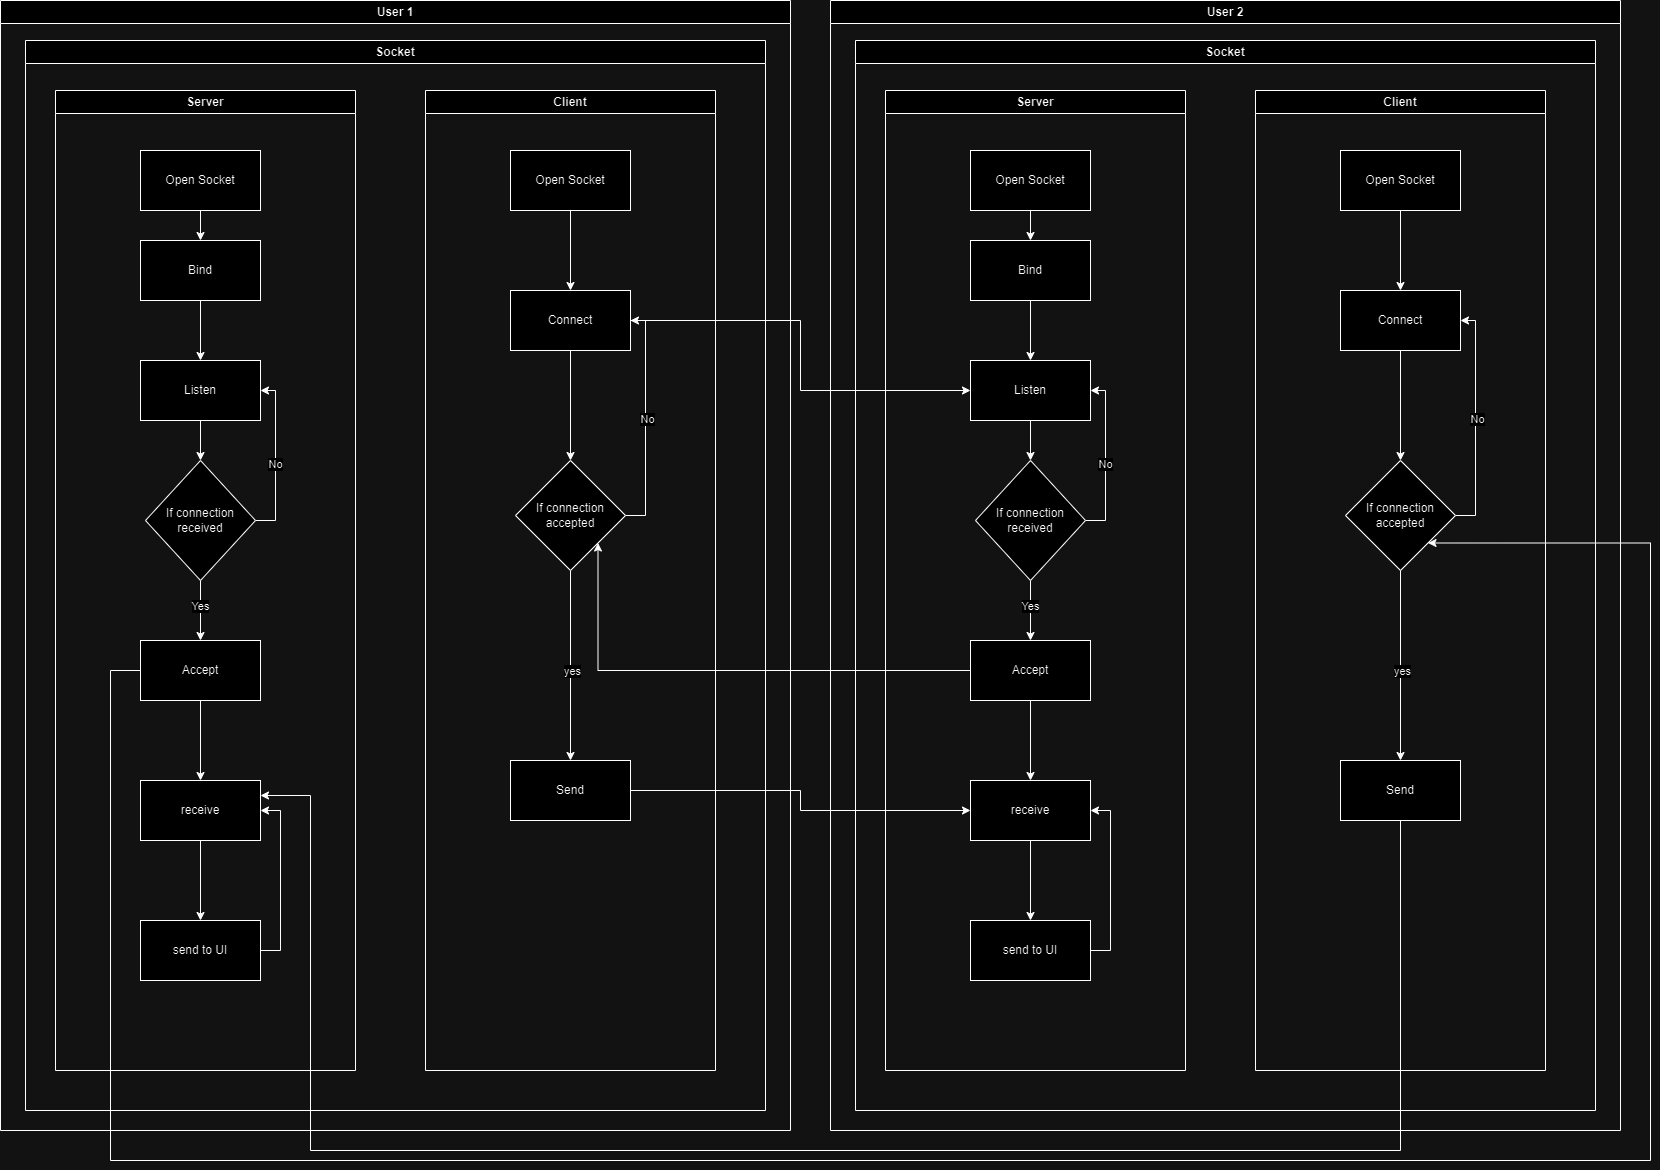

The diagram above was exported from draw.io. Its source (the exported page's mxGraphModel, read from the mxfile embedded in the PNG):
<mxGraphModel dx="3750" dy="1393" grid="1" gridSize="10" guides="1" tooltips="1" connect="1" arrows="1" fold="1" page="1" pageScale="1" pageWidth="3300" pageHeight="4681" math="0" shadow="0">
  <root>
    <mxCell id="0" />
    <mxCell id="1" parent="0" />
    <mxCell id="OcEhKg5Vft2kuNb7pSX_-34" value="User 1" style="swimlane;whiteSpace=wrap;html=1;" parent="1" vertex="1">
      <mxGeometry x="110" y="50" width="790" height="1130" as="geometry" />
    </mxCell>
    <mxCell id="OcEhKg5Vft2kuNb7pSX_-1" value="Socket" style="swimlane;whiteSpace=wrap;html=1;" parent="OcEhKg5Vft2kuNb7pSX_-34" vertex="1">
      <mxGeometry x="25" y="40" width="740" height="1070" as="geometry" />
    </mxCell>
    <mxCell id="OcEhKg5Vft2kuNb7pSX_-2" value="Server" style="swimlane;whiteSpace=wrap;html=1;" parent="OcEhKg5Vft2kuNb7pSX_-1" vertex="1">
      <mxGeometry x="30" y="50" width="300" height="980" as="geometry" />
    </mxCell>
    <mxCell id="OcEhKg5Vft2kuNb7pSX_-3" value="" style="edgeStyle=orthogonalEdgeStyle;rounded=0;orthogonalLoop=1;jettySize=auto;html=1;" parent="OcEhKg5Vft2kuNb7pSX_-2" source="OcEhKg5Vft2kuNb7pSX_-4" target="OcEhKg5Vft2kuNb7pSX_-6" edge="1">
      <mxGeometry relative="1" as="geometry" />
    </mxCell>
    <mxCell id="OcEhKg5Vft2kuNb7pSX_-4" value="Open Socket" style="rounded=0;whiteSpace=wrap;html=1;" parent="OcEhKg5Vft2kuNb7pSX_-2" vertex="1">
      <mxGeometry x="85" y="60" width="120" height="60" as="geometry" />
    </mxCell>
    <mxCell id="OcEhKg5Vft2kuNb7pSX_-5" value="" style="edgeStyle=orthogonalEdgeStyle;rounded=0;orthogonalLoop=1;jettySize=auto;html=1;" parent="OcEhKg5Vft2kuNb7pSX_-2" source="OcEhKg5Vft2kuNb7pSX_-6" target="OcEhKg5Vft2kuNb7pSX_-8" edge="1">
      <mxGeometry relative="1" as="geometry" />
    </mxCell>
    <mxCell id="OcEhKg5Vft2kuNb7pSX_-6" value="Bind" style="rounded=0;whiteSpace=wrap;html=1;" parent="OcEhKg5Vft2kuNb7pSX_-2" vertex="1">
      <mxGeometry x="85" y="150" width="120" height="60" as="geometry" />
    </mxCell>
    <mxCell id="OcEhKg5Vft2kuNb7pSX_-7" style="edgeStyle=orthogonalEdgeStyle;rounded=0;orthogonalLoop=1;jettySize=auto;html=1;" parent="OcEhKg5Vft2kuNb7pSX_-2" source="OcEhKg5Vft2kuNb7pSX_-8" target="OcEhKg5Vft2kuNb7pSX_-15" edge="1">
      <mxGeometry relative="1" as="geometry" />
    </mxCell>
    <mxCell id="OcEhKg5Vft2kuNb7pSX_-8" value="Listen" style="rounded=0;whiteSpace=wrap;html=1;" parent="OcEhKg5Vft2kuNb7pSX_-2" vertex="1">
      <mxGeometry x="85" y="270" width="120" height="60" as="geometry" />
    </mxCell>
    <mxCell id="OcEhKg5Vft2kuNb7pSX_-9" value="" style="edgeStyle=orthogonalEdgeStyle;rounded=0;orthogonalLoop=1;jettySize=auto;html=1;" parent="OcEhKg5Vft2kuNb7pSX_-2" source="OcEhKg5Vft2kuNb7pSX_-10" target="OcEhKg5Vft2kuNb7pSX_-17" edge="1">
      <mxGeometry relative="1" as="geometry" />
    </mxCell>
    <mxCell id="OcEhKg5Vft2kuNb7pSX_-10" value="Accept" style="rounded=0;whiteSpace=wrap;html=1;" parent="OcEhKg5Vft2kuNb7pSX_-2" vertex="1">
      <mxGeometry x="85" y="550" width="120" height="60" as="geometry" />
    </mxCell>
    <mxCell id="OcEhKg5Vft2kuNb7pSX_-11" value="" style="edgeStyle=orthogonalEdgeStyle;rounded=0;orthogonalLoop=1;jettySize=auto;html=1;" parent="OcEhKg5Vft2kuNb7pSX_-2" source="OcEhKg5Vft2kuNb7pSX_-15" target="OcEhKg5Vft2kuNb7pSX_-10" edge="1">
      <mxGeometry relative="1" as="geometry">
        <mxPoint x="10" y="430" as="targetPoint" />
      </mxGeometry>
    </mxCell>
    <mxCell id="OcEhKg5Vft2kuNb7pSX_-12" value="Yes" style="edgeLabel;html=1;align=center;verticalAlign=middle;resizable=0;points=[];" parent="OcEhKg5Vft2kuNb7pSX_-11" vertex="1" connectable="0">
      <mxGeometry x="-0.1782" y="-1" relative="1" as="geometry">
        <mxPoint as="offset" />
      </mxGeometry>
    </mxCell>
    <mxCell id="OcEhKg5Vft2kuNb7pSX_-13" value="" style="edgeStyle=orthogonalEdgeStyle;rounded=0;orthogonalLoop=1;jettySize=auto;html=1;entryX=1;entryY=0.5;entryDx=0;entryDy=0;exitX=1;exitY=0.5;exitDx=0;exitDy=0;" parent="OcEhKg5Vft2kuNb7pSX_-2" source="OcEhKg5Vft2kuNb7pSX_-15" target="OcEhKg5Vft2kuNb7pSX_-8" edge="1">
      <mxGeometry relative="1" as="geometry">
        <mxPoint x="275" y="430" as="targetPoint" />
      </mxGeometry>
    </mxCell>
    <mxCell id="OcEhKg5Vft2kuNb7pSX_-14" value="No" style="edgeLabel;html=1;align=center;verticalAlign=middle;resizable=0;points=[];" parent="OcEhKg5Vft2kuNb7pSX_-13" vertex="1" connectable="0">
      <mxGeometry x="-0.0531" y="1" relative="1" as="geometry">
        <mxPoint as="offset" />
      </mxGeometry>
    </mxCell>
    <mxCell id="OcEhKg5Vft2kuNb7pSX_-15" value="If connection received" style="rhombus;whiteSpace=wrap;html=1;" parent="OcEhKg5Vft2kuNb7pSX_-2" vertex="1">
      <mxGeometry x="90" y="370" width="110" height="120" as="geometry" />
    </mxCell>
    <mxCell id="OcEhKg5Vft2kuNb7pSX_-16" value="" style="edgeStyle=orthogonalEdgeStyle;rounded=0;orthogonalLoop=1;jettySize=auto;html=1;" parent="OcEhKg5Vft2kuNb7pSX_-2" source="OcEhKg5Vft2kuNb7pSX_-17" target="OcEhKg5Vft2kuNb7pSX_-19" edge="1">
      <mxGeometry relative="1" as="geometry" />
    </mxCell>
    <mxCell id="OcEhKg5Vft2kuNb7pSX_-17" value="receive" style="rounded=0;whiteSpace=wrap;html=1;" parent="OcEhKg5Vft2kuNb7pSX_-2" vertex="1">
      <mxGeometry x="85" y="690" width="120" height="60" as="geometry" />
    </mxCell>
    <mxCell id="OcEhKg5Vft2kuNb7pSX_-18" style="edgeStyle=orthogonalEdgeStyle;rounded=0;orthogonalLoop=1;jettySize=auto;html=1;entryX=1;entryY=0.5;entryDx=0;entryDy=0;" parent="OcEhKg5Vft2kuNb7pSX_-2" source="OcEhKg5Vft2kuNb7pSX_-19" target="OcEhKg5Vft2kuNb7pSX_-17" edge="1">
      <mxGeometry relative="1" as="geometry">
        <Array as="points">
          <mxPoint x="225" y="860" />
          <mxPoint x="225" y="720" />
        </Array>
      </mxGeometry>
    </mxCell>
    <mxCell id="OcEhKg5Vft2kuNb7pSX_-19" value="send to UI" style="rounded=0;whiteSpace=wrap;html=1;" parent="OcEhKg5Vft2kuNb7pSX_-2" vertex="1">
      <mxGeometry x="85" y="830" width="120" height="60" as="geometry" />
    </mxCell>
    <mxCell id="OcEhKg5Vft2kuNb7pSX_-20" value="Client" style="swimlane;whiteSpace=wrap;html=1;" parent="OcEhKg5Vft2kuNb7pSX_-1" vertex="1">
      <mxGeometry x="400" y="50" width="290" height="980" as="geometry" />
    </mxCell>
    <mxCell id="OcEhKg5Vft2kuNb7pSX_-21" value="" style="edgeStyle=orthogonalEdgeStyle;rounded=0;orthogonalLoop=1;jettySize=auto;html=1;" parent="OcEhKg5Vft2kuNb7pSX_-20" source="OcEhKg5Vft2kuNb7pSX_-22" target="OcEhKg5Vft2kuNb7pSX_-24" edge="1">
      <mxGeometry relative="1" as="geometry" />
    </mxCell>
    <mxCell id="OcEhKg5Vft2kuNb7pSX_-22" value="Open Socket" style="rounded=0;whiteSpace=wrap;html=1;" parent="OcEhKg5Vft2kuNb7pSX_-20" vertex="1">
      <mxGeometry x="85" y="60" width="120" height="60" as="geometry" />
    </mxCell>
    <mxCell id="OcEhKg5Vft2kuNb7pSX_-23" value="" style="edgeStyle=orthogonalEdgeStyle;rounded=0;orthogonalLoop=1;jettySize=auto;html=1;" parent="OcEhKg5Vft2kuNb7pSX_-20" source="OcEhKg5Vft2kuNb7pSX_-24" target="OcEhKg5Vft2kuNb7pSX_-29" edge="1">
      <mxGeometry relative="1" as="geometry" />
    </mxCell>
    <mxCell id="OcEhKg5Vft2kuNb7pSX_-24" value="Connect" style="rounded=0;whiteSpace=wrap;html=1;" parent="OcEhKg5Vft2kuNb7pSX_-20" vertex="1">
      <mxGeometry x="85" y="200" width="120" height="60" as="geometry" />
    </mxCell>
    <mxCell id="OcEhKg5Vft2kuNb7pSX_-25" value="" style="edgeStyle=orthogonalEdgeStyle;rounded=0;orthogonalLoop=1;jettySize=auto;html=1;" parent="OcEhKg5Vft2kuNb7pSX_-20" source="OcEhKg5Vft2kuNb7pSX_-29" target="OcEhKg5Vft2kuNb7pSX_-30" edge="1">
      <mxGeometry relative="1" as="geometry" />
    </mxCell>
    <mxCell id="OcEhKg5Vft2kuNb7pSX_-26" value="yes" style="edgeLabel;html=1;align=center;verticalAlign=middle;resizable=0;points=[];" parent="OcEhKg5Vft2kuNb7pSX_-25" vertex="1" connectable="0">
      <mxGeometry x="0.0463" y="1" relative="1" as="geometry">
        <mxPoint as="offset" />
      </mxGeometry>
    </mxCell>
    <mxCell id="OcEhKg5Vft2kuNb7pSX_-27" style="edgeStyle=orthogonalEdgeStyle;rounded=0;orthogonalLoop=1;jettySize=auto;html=1;entryX=1;entryY=0.5;entryDx=0;entryDy=0;exitX=1;exitY=0.5;exitDx=0;exitDy=0;" parent="OcEhKg5Vft2kuNb7pSX_-20" source="OcEhKg5Vft2kuNb7pSX_-29" target="OcEhKg5Vft2kuNb7pSX_-24" edge="1">
      <mxGeometry relative="1" as="geometry" />
    </mxCell>
    <mxCell id="OcEhKg5Vft2kuNb7pSX_-28" value="No" style="edgeLabel;html=1;align=center;verticalAlign=middle;resizable=0;points=[];" parent="OcEhKg5Vft2kuNb7pSX_-27" vertex="1" connectable="0">
      <mxGeometry x="0.0247" y="-1" relative="1" as="geometry">
        <mxPoint as="offset" />
      </mxGeometry>
    </mxCell>
    <mxCell id="OcEhKg5Vft2kuNb7pSX_-29" value="If connection accepted" style="rhombus;whiteSpace=wrap;html=1;rounded=0;" parent="OcEhKg5Vft2kuNb7pSX_-20" vertex="1">
      <mxGeometry x="90" y="370" width="110" height="110" as="geometry" />
    </mxCell>
    <mxCell id="OcEhKg5Vft2kuNb7pSX_-30" value="Send" style="whiteSpace=wrap;html=1;rounded=0;" parent="OcEhKg5Vft2kuNb7pSX_-20" vertex="1">
      <mxGeometry x="85" y="670" width="120" height="60" as="geometry" />
    </mxCell>
    <mxCell id="OcEhKg5Vft2kuNb7pSX_-35" value="User 2" style="swimlane;whiteSpace=wrap;html=1;" parent="1" vertex="1">
      <mxGeometry x="940" y="50" width="790" height="1130" as="geometry" />
    </mxCell>
    <mxCell id="OcEhKg5Vft2kuNb7pSX_-36" value="Socket" style="swimlane;whiteSpace=wrap;html=1;" parent="OcEhKg5Vft2kuNb7pSX_-35" vertex="1">
      <mxGeometry x="25" y="40" width="740" height="1070" as="geometry" />
    </mxCell>
    <mxCell id="OcEhKg5Vft2kuNb7pSX_-37" value="Server" style="swimlane;whiteSpace=wrap;html=1;" parent="OcEhKg5Vft2kuNb7pSX_-36" vertex="1">
      <mxGeometry x="30" y="50" width="300" height="980" as="geometry" />
    </mxCell>
    <mxCell id="OcEhKg5Vft2kuNb7pSX_-38" value="" style="edgeStyle=orthogonalEdgeStyle;rounded=0;orthogonalLoop=1;jettySize=auto;html=1;" parent="OcEhKg5Vft2kuNb7pSX_-37" source="OcEhKg5Vft2kuNb7pSX_-39" target="OcEhKg5Vft2kuNb7pSX_-41" edge="1">
      <mxGeometry relative="1" as="geometry" />
    </mxCell>
    <mxCell id="OcEhKg5Vft2kuNb7pSX_-39" value="Open Socket" style="rounded=0;whiteSpace=wrap;html=1;" parent="OcEhKg5Vft2kuNb7pSX_-37" vertex="1">
      <mxGeometry x="85" y="60" width="120" height="60" as="geometry" />
    </mxCell>
    <mxCell id="OcEhKg5Vft2kuNb7pSX_-40" value="" style="edgeStyle=orthogonalEdgeStyle;rounded=0;orthogonalLoop=1;jettySize=auto;html=1;" parent="OcEhKg5Vft2kuNb7pSX_-37" source="OcEhKg5Vft2kuNb7pSX_-41" target="OcEhKg5Vft2kuNb7pSX_-43" edge="1">
      <mxGeometry relative="1" as="geometry" />
    </mxCell>
    <mxCell id="OcEhKg5Vft2kuNb7pSX_-41" value="Bind" style="rounded=0;whiteSpace=wrap;html=1;" parent="OcEhKg5Vft2kuNb7pSX_-37" vertex="1">
      <mxGeometry x="85" y="150" width="120" height="60" as="geometry" />
    </mxCell>
    <mxCell id="OcEhKg5Vft2kuNb7pSX_-42" style="edgeStyle=orthogonalEdgeStyle;rounded=0;orthogonalLoop=1;jettySize=auto;html=1;" parent="OcEhKg5Vft2kuNb7pSX_-37" source="OcEhKg5Vft2kuNb7pSX_-43" target="OcEhKg5Vft2kuNb7pSX_-50" edge="1">
      <mxGeometry relative="1" as="geometry" />
    </mxCell>
    <mxCell id="OcEhKg5Vft2kuNb7pSX_-43" value="Listen" style="rounded=0;whiteSpace=wrap;html=1;" parent="OcEhKg5Vft2kuNb7pSX_-37" vertex="1">
      <mxGeometry x="85" y="270" width="120" height="60" as="geometry" />
    </mxCell>
    <mxCell id="OcEhKg5Vft2kuNb7pSX_-44" value="" style="edgeStyle=orthogonalEdgeStyle;rounded=0;orthogonalLoop=1;jettySize=auto;html=1;" parent="OcEhKg5Vft2kuNb7pSX_-37" source="OcEhKg5Vft2kuNb7pSX_-45" target="OcEhKg5Vft2kuNb7pSX_-52" edge="1">
      <mxGeometry relative="1" as="geometry" />
    </mxCell>
    <mxCell id="OcEhKg5Vft2kuNb7pSX_-45" value="Accept" style="rounded=0;whiteSpace=wrap;html=1;" parent="OcEhKg5Vft2kuNb7pSX_-37" vertex="1">
      <mxGeometry x="85" y="550" width="120" height="60" as="geometry" />
    </mxCell>
    <mxCell id="OcEhKg5Vft2kuNb7pSX_-46" value="" style="edgeStyle=orthogonalEdgeStyle;rounded=0;orthogonalLoop=1;jettySize=auto;html=1;" parent="OcEhKg5Vft2kuNb7pSX_-37" source="OcEhKg5Vft2kuNb7pSX_-50" target="OcEhKg5Vft2kuNb7pSX_-45" edge="1">
      <mxGeometry relative="1" as="geometry">
        <mxPoint x="10" y="430" as="targetPoint" />
      </mxGeometry>
    </mxCell>
    <mxCell id="OcEhKg5Vft2kuNb7pSX_-47" value="Yes" style="edgeLabel;html=1;align=center;verticalAlign=middle;resizable=0;points=[];" parent="OcEhKg5Vft2kuNb7pSX_-46" vertex="1" connectable="0">
      <mxGeometry x="-0.1782" y="-1" relative="1" as="geometry">
        <mxPoint as="offset" />
      </mxGeometry>
    </mxCell>
    <mxCell id="OcEhKg5Vft2kuNb7pSX_-48" value="" style="edgeStyle=orthogonalEdgeStyle;rounded=0;orthogonalLoop=1;jettySize=auto;html=1;entryX=1;entryY=0.5;entryDx=0;entryDy=0;exitX=1;exitY=0.5;exitDx=0;exitDy=0;" parent="OcEhKg5Vft2kuNb7pSX_-37" source="OcEhKg5Vft2kuNb7pSX_-50" target="OcEhKg5Vft2kuNb7pSX_-43" edge="1">
      <mxGeometry relative="1" as="geometry">
        <mxPoint x="275" y="430" as="targetPoint" />
      </mxGeometry>
    </mxCell>
    <mxCell id="OcEhKg5Vft2kuNb7pSX_-49" value="No" style="edgeLabel;html=1;align=center;verticalAlign=middle;resizable=0;points=[];" parent="OcEhKg5Vft2kuNb7pSX_-48" vertex="1" connectable="0">
      <mxGeometry x="-0.0531" y="1" relative="1" as="geometry">
        <mxPoint as="offset" />
      </mxGeometry>
    </mxCell>
    <mxCell id="OcEhKg5Vft2kuNb7pSX_-50" value="If connection received" style="rhombus;whiteSpace=wrap;html=1;" parent="OcEhKg5Vft2kuNb7pSX_-37" vertex="1">
      <mxGeometry x="90" y="370" width="110" height="120" as="geometry" />
    </mxCell>
    <mxCell id="OcEhKg5Vft2kuNb7pSX_-51" value="" style="edgeStyle=orthogonalEdgeStyle;rounded=0;orthogonalLoop=1;jettySize=auto;html=1;" parent="OcEhKg5Vft2kuNb7pSX_-37" source="OcEhKg5Vft2kuNb7pSX_-52" target="OcEhKg5Vft2kuNb7pSX_-54" edge="1">
      <mxGeometry relative="1" as="geometry" />
    </mxCell>
    <mxCell id="OcEhKg5Vft2kuNb7pSX_-52" value="receive" style="rounded=0;whiteSpace=wrap;html=1;" parent="OcEhKg5Vft2kuNb7pSX_-37" vertex="1">
      <mxGeometry x="85" y="690" width="120" height="60" as="geometry" />
    </mxCell>
    <mxCell id="OcEhKg5Vft2kuNb7pSX_-53" style="edgeStyle=orthogonalEdgeStyle;rounded=0;orthogonalLoop=1;jettySize=auto;html=1;entryX=1;entryY=0.5;entryDx=0;entryDy=0;" parent="OcEhKg5Vft2kuNb7pSX_-37" source="OcEhKg5Vft2kuNb7pSX_-54" target="OcEhKg5Vft2kuNb7pSX_-52" edge="1">
      <mxGeometry relative="1" as="geometry">
        <Array as="points">
          <mxPoint x="225" y="860" />
          <mxPoint x="225" y="720" />
        </Array>
      </mxGeometry>
    </mxCell>
    <mxCell id="OcEhKg5Vft2kuNb7pSX_-54" value="send to UI" style="rounded=0;whiteSpace=wrap;html=1;" parent="OcEhKg5Vft2kuNb7pSX_-37" vertex="1">
      <mxGeometry x="85" y="830" width="120" height="60" as="geometry" />
    </mxCell>
    <mxCell id="OcEhKg5Vft2kuNb7pSX_-55" value="Client" style="swimlane;whiteSpace=wrap;html=1;" parent="OcEhKg5Vft2kuNb7pSX_-36" vertex="1">
      <mxGeometry x="400" y="50" width="290" height="980" as="geometry" />
    </mxCell>
    <mxCell id="OcEhKg5Vft2kuNb7pSX_-56" value="" style="edgeStyle=orthogonalEdgeStyle;rounded=0;orthogonalLoop=1;jettySize=auto;html=1;" parent="OcEhKg5Vft2kuNb7pSX_-55" source="OcEhKg5Vft2kuNb7pSX_-57" target="OcEhKg5Vft2kuNb7pSX_-59" edge="1">
      <mxGeometry relative="1" as="geometry" />
    </mxCell>
    <mxCell id="OcEhKg5Vft2kuNb7pSX_-57" value="Open Socket" style="rounded=0;whiteSpace=wrap;html=1;" parent="OcEhKg5Vft2kuNb7pSX_-55" vertex="1">
      <mxGeometry x="85" y="60" width="120" height="60" as="geometry" />
    </mxCell>
    <mxCell id="OcEhKg5Vft2kuNb7pSX_-58" value="" style="edgeStyle=orthogonalEdgeStyle;rounded=0;orthogonalLoop=1;jettySize=auto;html=1;" parent="OcEhKg5Vft2kuNb7pSX_-55" source="OcEhKg5Vft2kuNb7pSX_-59" target="OcEhKg5Vft2kuNb7pSX_-64" edge="1">
      <mxGeometry relative="1" as="geometry" />
    </mxCell>
    <mxCell id="OcEhKg5Vft2kuNb7pSX_-59" value="Connect" style="rounded=0;whiteSpace=wrap;html=1;" parent="OcEhKg5Vft2kuNb7pSX_-55" vertex="1">
      <mxGeometry x="85" y="200" width="120" height="60" as="geometry" />
    </mxCell>
    <mxCell id="OcEhKg5Vft2kuNb7pSX_-60" value="" style="edgeStyle=orthogonalEdgeStyle;rounded=0;orthogonalLoop=1;jettySize=auto;html=1;" parent="OcEhKg5Vft2kuNb7pSX_-55" source="OcEhKg5Vft2kuNb7pSX_-64" target="OcEhKg5Vft2kuNb7pSX_-65" edge="1">
      <mxGeometry relative="1" as="geometry" />
    </mxCell>
    <mxCell id="OcEhKg5Vft2kuNb7pSX_-61" value="yes" style="edgeLabel;html=1;align=center;verticalAlign=middle;resizable=0;points=[];" parent="OcEhKg5Vft2kuNb7pSX_-60" vertex="1" connectable="0">
      <mxGeometry x="0.0463" y="1" relative="1" as="geometry">
        <mxPoint as="offset" />
      </mxGeometry>
    </mxCell>
    <mxCell id="OcEhKg5Vft2kuNb7pSX_-62" style="edgeStyle=orthogonalEdgeStyle;rounded=0;orthogonalLoop=1;jettySize=auto;html=1;entryX=1;entryY=0.5;entryDx=0;entryDy=0;exitX=1;exitY=0.5;exitDx=0;exitDy=0;" parent="OcEhKg5Vft2kuNb7pSX_-55" source="OcEhKg5Vft2kuNb7pSX_-64" target="OcEhKg5Vft2kuNb7pSX_-59" edge="1">
      <mxGeometry relative="1" as="geometry" />
    </mxCell>
    <mxCell id="OcEhKg5Vft2kuNb7pSX_-63" value="No" style="edgeLabel;html=1;align=center;verticalAlign=middle;resizable=0;points=[];" parent="OcEhKg5Vft2kuNb7pSX_-62" vertex="1" connectable="0">
      <mxGeometry x="0.0247" y="-1" relative="1" as="geometry">
        <mxPoint as="offset" />
      </mxGeometry>
    </mxCell>
    <mxCell id="OcEhKg5Vft2kuNb7pSX_-64" value="If connection accepted" style="rhombus;whiteSpace=wrap;html=1;rounded=0;" parent="OcEhKg5Vft2kuNb7pSX_-55" vertex="1">
      <mxGeometry x="90" y="370" width="110" height="110" as="geometry" />
    </mxCell>
    <mxCell id="OcEhKg5Vft2kuNb7pSX_-65" value="Send" style="whiteSpace=wrap;html=1;rounded=0;" parent="OcEhKg5Vft2kuNb7pSX_-55" vertex="1">
      <mxGeometry x="85" y="670" width="120" height="60" as="geometry" />
    </mxCell>
    <mxCell id="OcEhKg5Vft2kuNb7pSX_-32" style="edgeStyle=orthogonalEdgeStyle;rounded=0;orthogonalLoop=1;jettySize=auto;html=1;entryX=1;entryY=1;entryDx=0;entryDy=0;" parent="1" source="OcEhKg5Vft2kuNb7pSX_-10" target="OcEhKg5Vft2kuNb7pSX_-64" edge="1">
      <mxGeometry relative="1" as="geometry">
        <Array as="points">
          <mxPoint x="220" y="720" />
          <mxPoint x="220" y="1210" />
          <mxPoint x="1760" y="1210" />
          <mxPoint x="1760" y="593" />
        </Array>
      </mxGeometry>
    </mxCell>
    <mxCell id="OcEhKg5Vft2kuNb7pSX_-69" style="edgeStyle=orthogonalEdgeStyle;rounded=0;orthogonalLoop=1;jettySize=auto;html=1;entryX=0;entryY=0.5;entryDx=0;entryDy=0;" parent="1" source="OcEhKg5Vft2kuNb7pSX_-24" target="OcEhKg5Vft2kuNb7pSX_-43" edge="1">
      <mxGeometry relative="1" as="geometry" />
    </mxCell>
    <mxCell id="OcEhKg5Vft2kuNb7pSX_-70" style="edgeStyle=orthogonalEdgeStyle;rounded=0;orthogonalLoop=1;jettySize=auto;html=1;entryX=1;entryY=1;entryDx=0;entryDy=0;" parent="1" source="OcEhKg5Vft2kuNb7pSX_-45" target="OcEhKg5Vft2kuNb7pSX_-29" edge="1">
      <mxGeometry relative="1" as="geometry" />
    </mxCell>
    <mxCell id="OcEhKg5Vft2kuNb7pSX_-33" style="edgeStyle=orthogonalEdgeStyle;rounded=0;orthogonalLoop=1;jettySize=auto;html=1;" parent="1" source="OcEhKg5Vft2kuNb7pSX_-30" target="OcEhKg5Vft2kuNb7pSX_-52" edge="1">
      <mxGeometry relative="1" as="geometry" />
    </mxCell>
    <mxCell id="OcEhKg5Vft2kuNb7pSX_-71" style="edgeStyle=orthogonalEdgeStyle;rounded=0;orthogonalLoop=1;jettySize=auto;html=1;entryX=1;entryY=0.25;entryDx=0;entryDy=0;" parent="1" source="OcEhKg5Vft2kuNb7pSX_-65" target="OcEhKg5Vft2kuNb7pSX_-17" edge="1">
      <mxGeometry relative="1" as="geometry">
        <Array as="points">
          <mxPoint x="1510" y="1200" />
          <mxPoint x="420" y="1200" />
          <mxPoint x="420" y="845" />
        </Array>
      </mxGeometry>
    </mxCell>
  </root>
</mxGraphModel>